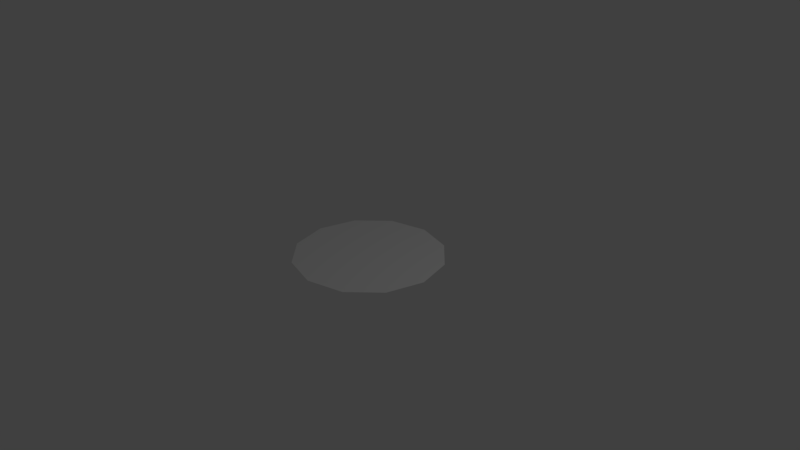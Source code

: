# Source: puddle1.blend  (saved by Blender 2.79.0; exported with 4.5.12 LTS)
import bpy
from mathutils import Matrix  # noqa: F401  (used for matrix-valued properties, if any)

bpy.ops.wm.read_factory_settings(use_empty=True)
scene = bpy.context.scene
scene.name = 'Scene'

# ---- collections
col_collection_1 = bpy.data.collections.new('Collection 1'); scene.collection.children.link(col_collection_1)

# ---- world
world_world = bpy.data.worlds.new('World'); scene.world = world_world
world_world.color = (0.05088, 0.05088, 0.05088)
world_world.use_sun_shadow = False
world_world.sun_shadow_jitter_overblur = 0.0
world_world.cycles.sampling_method = 'MANUAL'

# ---- cameras
cam_camera = bpy.data.cameras.new('Camera')
cam_camera.clip_end = 100.0
cam_camera.lens = 35.0
cam_camera.sensor_width = 32.0
cam_camera.sensor_height = 18.0
cam_camera.ortho_scale = 7.314
cam_camera.dof.focus_distance = 0.0
cam_camera.dof.aperture_fstop = 128.0

# ---- lights
light_lamp = bpy.data.lights.new('Lamp', 'POINT')
light_lamp.transmission_factor = 0.0
light_lamp.cutoff_distance = 30.0
light_lamp.energy = 100.0
light_lamp.shadow_buffer_clip_start = 1.001
light_lamp.shadow_soft_size = 0.1
light_lamp.shadow_maximum_resolution = 0.006
light_lamp.use_absolute_resolution = True

# ---- meshes
me_circle = bpy.data.meshes.new('Circle')
me_circle.from_pydata([(0.0, 1.0, 0.0), (-0.5, 0.866, 0.0), (-0.866, 0.5, 0.0), (-1.0, -4.371e-08, 0.0), (-0.866, -0.5, 0.0), (-0.5, -0.866, 0.0), (-1.51e-07, -1.0, 0.0), (0.5, -0.866, 0.0), (0.866, -0.5, 0.0), (1.0, -4.649e-07, 0.0), (0.866, 0.5, 0.0), (0.5, 0.866, 0.0), (0.0, -4.371e-08, 0.0)], [], [(5, 12, 6), (6, 12, 7), (7, 12, 8), (8, 12, 9), (9, 12, 10), (10, 12, 11), (11, 12, 0), (0, 12, 1), (2, 1, 12), (3, 2, 12), (4, 12, 5), (3, 12, 4)])
_uv = me_circle.uv_layers.new(name='UVMap')
_uv.uv.foreach_set('vector', [0.08333, 0.0, 0.5, 1.0, 2.98e-08, 0.0, 1.0, 0.0, 0.5, 1.0, 0.9167, 0.0, 0.9167, 0.0, 0.5, 1.0, 0.8333, 0.0, 0.8333, 0.0, 0.5, 1.0, 0.75, -2.98e-08, 0.75, -2.98e-08, 0.5, 1.0, 0.6667, 0.0, 0.6667, 0.0, 0.5, 1.0, 0.5833, 0.0, 0.5833, 0.0, 0.5, 1.0, 0.5, 0.0, 0.5, 0.0, 0.5, 1.0, 0.4167, 0.0, 0.3333, 0.0, 0.4167, 0.0, 0.5, 1.0, 0.25, 0.0, 0.3333, 0.0, 0.5, 1.0, 0.1667, 0.0, 0.5, 1.0, 0.08333, 0.0, 0.25, 0.0, 0.5, 1.0, 0.1667, 0.0])
me_circle.use_remesh_preserve_volume = False
me_circle.use_remesh_preserve_attributes = False
me_circle.use_mirror_vertex_groups = False
me_circle.update()

# ---- objects
ob_circle = bpy.data.objects.new('Circle', me_circle)
ob_lamp = bpy.data.objects.new('Lamp', light_lamp)
ob_camera = bpy.data.objects.new('Camera', cam_camera)

# ---- transforms, parenting, visibility, modifiers, constraints
ob_circle.location = (0.0, 0.0, 0.0)
ob_circle.lineart.crease_threshold = 0.0
ob_lamp.location = (4.076, 1.005, 5.904)
ob_lamp.rotation_euler = (0.6503, 0.05522, 1.866)
ob_lamp.lock_rotations_4d = False
ob_lamp.empty_display_type = 'ARROWS'
ob_lamp.color = (0.0, 0.0, 0.0, 0.0)
ob_lamp.lineart.crease_threshold = 0.0
ob_camera.location = (7.481, -6.508, 5.344)
ob_camera.rotation_euler = (1.109, 0.0, 0.8149)
ob_camera.lock_rotations_4d = False
ob_camera.empty_display_type = 'ARROWS'
ob_camera.color = (0.0, 0.0, 0.0, 0.0)
ob_camera.display_type = 'WIRE'
ob_camera.lineart.crease_threshold = 0.0

# ---- collection membership
col_collection_1.objects.link(ob_circle)
col_collection_1.objects.link(ob_lamp)
col_collection_1.objects.link(ob_camera)

# ---- scene / render settings (as saved in the file)
scene.camera = ob_camera
scene.frame_start = 1; scene.frame_end = 250; scene.frame_set(1)
scene.render.engine = 'BLENDER_EEVEE_NEXT'
scene.render.resolution_percentage = 50
scene.render.dither_intensity = 0.0
scene.cycles.use_denoising = False
scene.cycles.samples = 128
scene.cycles.sampling_pattern = 'TABULATED_SOBOL'
scene.cycles.use_adaptive_sampling = False
scene.cycles.use_light_tree = False
scene.cycles.blur_glossy = 0.0
scene.cycles.sample_clamp_indirect = 0.0
scene.view_settings.view_transform = 'Standard'
bpy.context.view_layer.update()
